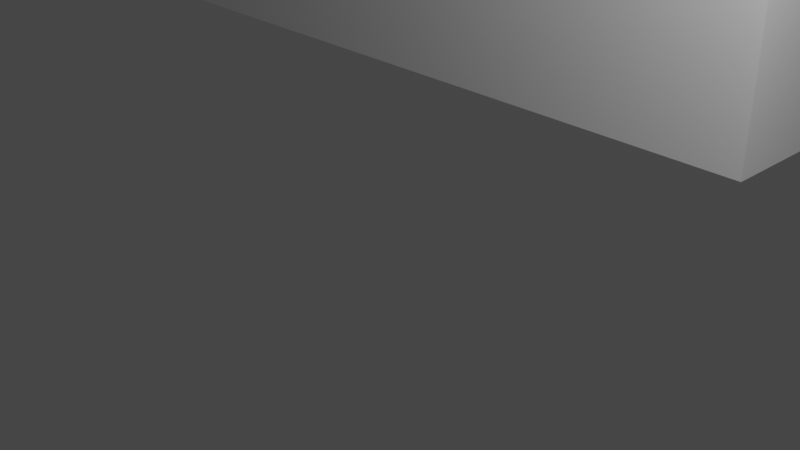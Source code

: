 # Source: biguni_1floor2.blend  (saved by Blender 2.93.20; exported with 4.5.12 LTS)
import bpy
from mathutils import Matrix  # noqa: F401  (used for matrix-valued properties, if any)

bpy.ops.wm.read_factory_settings(use_empty=True)
scene = bpy.context.scene
scene.name = 'Scene'

# ---- collections
col_collection = bpy.data.collections.new('Collection'); scene.collection.children.link(col_collection)

# ---- materials (node trees are filled in below, after node groups)
mat_material = bpy.data.materials.new('Material')
mat_material.alpha_threshold = 0.0
mat_material.use_backface_culling = True
mat_material.use_transparent_shadow = False
mat_material.line_color = (0.0, 0.0, 0.0, 1.0)

# ---- material node trees
mat_material.use_nodes = True; mat_material.node_tree.nodes.clear()
_N = mat_material.node_tree.nodes; _L = mat_material.node_tree.links
n0 = _N.new('ShaderNodeOutputMaterial'); n0.name = 'Material Output'; n0.location = (300, 300)
n1 = _N.new('ShaderNodeBsdfPrincipled'); n1.name = 'Principled BSDF'; n1.location = (10, 300)
n1.distribution = 'GGX'
n1.subsurface_method = 'BURLEY'
n1.inputs[2].default_value = 0.4
n1.inputs[3].default_value = 1.45
n1.inputs[27].default_value = (0.0, 0.0, 0.0, 1.0)
n1.inputs[28].default_value = 1.0
_L.new(n1.outputs[0], n0.inputs[0])
n0.is_active_output = True

# ---- world
world_world = bpy.data.worlds.new('World'); scene.world = world_world
world_world.use_nodes = True; world_world.node_tree.nodes.clear()
_N = world_world.node_tree.nodes; _L = world_world.node_tree.links
n0 = _N.new('ShaderNodeOutputWorld'); n0.name = 'World Output'; n0.location = (300, 300)
n1 = _N.new('ShaderNodeBackground'); n1.name = 'Background'; n1.location = (10, 300)
n1.inputs[0].default_value = (0.05088, 0.05088, 0.05088, 1.0)
_L.new(n1.outputs[0], n0.inputs[0])
n0.is_active_output = True
world_world.color = (0.05088, 0.05088, 0.05088)
world_world.use_sun_shadow = False
world_world.sun_shadow_jitter_overblur = 0.0

# ---- cameras
cam_camera = bpy.data.cameras.new('Camera')
cam_camera.clip_end = 100.0
cam_camera.ortho_scale = 7.314

# ---- lights
light_light = bpy.data.lights.new('Light', 'POINT')
light_light.transmission_factor = 0.0
light_light.energy = 1000.0
light_light.shadow_soft_size = 0.1
light_light.shadow_maximum_resolution = 0.006
light_light.use_absolute_resolution = True

# ---- meshes
me_plane = bpy.data.meshes.new('Plane')
me_plane.from_pydata([(0.6, 3.6, 0.0), (0.8, 3.4, 0.0), (0.8, 3.6, 0.0), (0.6, 3.4, 0.0), (-7.0, 3.7, 0.0), (-11.9, 5.7, 0.0), (-11.7, 3.2, 0.0), (-11.9, 3.2, 0.0), (-11.7, -1.1, 0.0), (-11.9, -1.1, 0.0), (-1.5, 1.7, 0.0), (-5.4, 1.7, 0.0), (-7.0, 1.7, 0.0), (-7.0, -5.4, 0.0), (0.6, 3.6, 0.8), (0.6, 3.4, 3.0), (0.6, 3.6, 3.0), (0.8, 3.6, 3.0), (0.8, 3.4, 3.0), (-1.5, 3.6, 0.0), (-3.4, 3.6, 0.0), (-7.0, 3.6, 0.0), (-7.2, 3.4, 0.0), (-7.2, 3.6, 0.0), (-7.2, 3.7, 0.0), (-7.2, 5.3, 0.0), (-7.0, 5.3, 0.0), (-7.2, 5.4, 0.0), (-7.0, 5.7, 0.0), (-7.2, 5.9, 0.0), (-7.0, 5.9, 0.0), (-7.2, 5.7, 0.0), (-11.9, 5.9, 0.0), (-11.7, 5.1, 0.0), (-11.9, 5.1, 0.0), (-11.9, 4.1, 0.0), (-11.9, 1.1, 0.0), (-11.7, 0.1, 0.0), (-11.9, -1.3, 0.0), (-9.6, -1.3, 0.0), (-9.4, -1.1, 0.0), (-9.4, -1.3, 0.0), (-9.6, -5.2, 0.0), (-9.4, -5.2, 0.0), (0.6, 1.5, 0.0), (0.8, 1.5, 0.0), (-1.5, 1.5, 0.0), (-3.4, 1.5, 0.0), (-4.4, 1.5, 0.0), (-4.4, 1.7, 0.0), (-5.4, 1.5, 0.0), (-7.0, -1.3, 0.0), (-7.2, -1.3, 0.0), (-7.2, -5.4, 0.0), (0.6, 3.6, 2.6), (-1.5, 3.4, 0.0), (-3.4, 3.4, 0.0), (-7.0, 3.4, 0.0), (-7.0, 5.4, 0.0), (-11.7, 5.7, 0.0), (-11.7, 5.9, 0.0), (-11.7, 4.1, 0.0), (-11.7, 2.0, 0.0), (-11.9, 2.0, 0.0), (-11.7, 1.1, 0.0), (-11.9, 0.1, 0.0), (-11.7, -1.3, 0.0), (-9.6, -1.1, 0.0), (-9.4, -5.4, 0.0), (-9.6, -5.4, 0.0), (0.6, 1.7, 0.0), (0.8, 1.7, 0.0), (-3.4, 1.7, 0.0), (-7.0, 1.5, 0.0), (-7.2, 1.5, 0.0), (-7.2, 1.7, 0.0), (-7.0, -1.1, 0.0), (-7.2, -1.1, 0.0), (-7.0, -5.2, 0.0), (-7.2, -5.2, 0.0), (0.6, 3.4, 0.8), (0.8, 3.4, 0.8), (-1.5, 3.6, 0.8), (-1.5, 3.4, 0.8), (-3.4, 3.4, 0.8), (-3.4, 3.6, 0.8), (-7.0, 3.6, 0.8), (-7.0, 3.4, 0.8), (-7.2, 3.6, 0.8), (-7.2, 3.4, 0.8), (-7.2, 3.7, 0.8), (-7.0, 3.7, 0.8), (-7.2, 5.3, 0.8), (-7.0, 5.3, 0.8), (-7.2, 5.4, 0.8), (-7.0, 5.4, 0.8), (-7.2, 5.7, 0.8), (-7.0, 5.7, 0.8), (-7.0, 5.9, 0.8), (-7.2, 5.9, 0.8), (-11.7, 5.7, 0.8), (-11.7, 5.9, 0.8), (-11.9, 5.7, 0.8), (-11.9, 5.9, 0.8), (-11.7, 5.1, 0.8), (-11.9, 5.1, 0.8), (-11.7, 4.1, 0.8), (-11.9, 4.1, 0.8), (-11.7, 3.2, 0.8), (-11.9, 3.2, 0.8), (-11.7, 2.0, 0.8), (-11.9, 2.0, 0.8), (-11.7, 1.1, 0.8), (-11.9, 1.1, 0.8), (-11.7, 0.1, 0.8), (-11.9, 0.1, 0.8), (-11.7, -1.1, 0.8), (-11.9, -1.1, 0.8), (-11.7, -1.3, 0.8), (-11.9, -1.3, 0.8), (-9.6, -1.1, 0.8), (-9.6, -1.3, 0.8), (-9.6, -5.2, 0.8), (-9.4, -5.4, 0.8), (-9.6, -5.4, 0.8), (-9.4, -5.2, 0.8), (0.6, 1.7, 0.8), (0.8, 1.7, 0.8), (0.6, 1.5, 0.8), (0.8, 1.5, 0.8), (-1.5, 1.5, 0.8), (-1.5, 1.7, 0.8), (-3.4, 1.5, 0.8), (-3.4, 1.7, 0.8), (-4.4, 1.5, 0.8), (-4.4, 1.7, 0.8), (-5.4, 1.5, 0.8), (-5.4, 1.7, 0.8), (-7.0, 1.5, 0.8), (-7.0, 1.7, 0.8), (-7.2, 1.5, 0.8), (-7.2, 1.7, 0.8), (-7.0, -1.1, 0.8), (-7.0, -1.3, 0.8), (-7.2, -1.1, 0.8), (-7.0, -5.2, 0.8), (-7.2, -5.2, 0.8), (-7.2, -5.4, 0.8), (-7.0, -5.4, 0.8), (0.6, 3.4, 2.6), (0.8, 3.4, 2.6), (-1.5, 3.6, 2.6), (-1.5, 3.4, 2.6), (-3.4, 3.6, 2.6), (-3.4, 3.4, 2.6), (-7.0, 3.6, 2.6), (-7.0, 3.4, 2.6), (-7.2, 3.4, 2.6), (-7.2, 3.6, 2.6), (-7.2, 3.7, 2.6), (-7.0, 3.7, 2.6), (-7.2, 5.3, 2.6), (-7.0, 5.3, 2.6), (-7.2, 5.4, 2.6), (-7.0, 5.4, 2.6), (-7.2, 5.7, 2.6), (-7.0, 5.7, 2.6), (-7.0, 5.9, 2.6), (-7.2, 5.9, 2.6), (-11.7, 5.7, 2.6), (-11.7, 5.9, 2.6), (-11.9, 5.7, 2.6), (-11.9, 5.9, 2.6), (-11.9, 5.1, 2.6), (-11.7, 5.1, 2.6), (-11.7, 4.1, 2.6), (-11.9, 4.1, 2.6), (-11.7, 3.2, 2.6), (-11.9, 3.2, 2.6), (-11.7, 2.0, 2.6), (-11.9, 2.0, 2.6), (-11.7, 1.1, 2.6), (-11.9, 1.1, 2.6), (-11.7, 0.1, 2.6), (-11.9, 0.1, 2.6), (-11.7, -1.1, 2.6), (-11.9, -1.1, 2.6), (-11.7, -1.3, 2.6), (-11.9, -1.3, 2.6), (-9.6, -1.1, 2.6), (-9.4, -1.1, 2.6), (-9.4, -1.3, 2.6), (-9.6, -1.3, 2.6), (-9.6, -5.2, 2.6), (-9.4, -5.4, 2.6), (-9.6, -5.4, 2.6), (-9.4, -5.2, 2.6), (0.6, 1.7, 2.6), (0.8, 1.7, 2.6), (0.6, 1.5, 2.6), (0.8, 1.5, 2.6), (-1.5, 1.5, 2.6), (-1.5, 1.7, 2.6), (-3.4, 1.5, 2.6), (-3.4, 1.7, 2.6), (-4.4, 1.5, 2.6), (-4.4, 1.7, 2.6), (-5.4, 1.5, 2.6), (-5.4, 1.7, 2.6), (-7.0, 1.5, 2.6), (-7.0, 1.7, 2.6), (-7.2, 1.5, 2.6), (-7.2, 1.7, 2.6), (-7.0, -1.1, 2.6), (-7.2, -1.1, 2.6), (-7.0, -1.3, 2.6), (-7.2, -1.3, 2.6), (-7.0, -5.2, 2.6), (-7.2, -5.2, 2.6), (-7.0, -5.4, 2.6), (-7.2, -5.4, 2.6), (-1.5, 3.6, 3.0), (-1.5, 3.4, 3.0), (-3.4, 3.6, 3.0), (-3.4, 3.4, 3.0), (-7.0, 3.4, 3.0), (-7.2, 3.6, 3.0), (-7.2, 3.4, 3.0), (-7.0, 3.6, 3.0), (-7.2, 3.7, 3.0), (-7.0, 3.7, 3.0), (-7.2, 5.3, 3.0), (-7.0, 5.3, 3.0), (-7.2, 5.4, 3.0), (-7.0, 5.4, 3.0), (-7.0, 5.7, 3.0), (-7.0, 5.9, 3.0), (-7.2, 5.9, 3.0), (-7.2, 5.7, 3.0), (-11.7, 5.7, 3.0), (-11.7, 5.9, 3.0), (-11.9, 5.7, 3.0), (-11.9, 5.9, 3.0), (-11.7, 5.1, 3.0), (-11.9, 5.1, 3.0), (-11.7, 4.1, 3.0), (-11.9, 4.1, 3.0), (-11.7, 3.2, 3.0), (-11.9, 3.2, 3.0), (-11.7, 2.0, 3.0), (-11.9, 2.0, 3.0), (-11.7, 1.1, 3.0), (-11.9, 1.1, 3.0), (-11.7, 0.1, 3.0), (-11.9, 0.1, 3.0), (-11.7, -1.1, 3.0), (-11.9, -1.1, 3.0), (-11.7, -1.3, 3.0), (-11.9, -1.3, 3.0), (-9.6, -1.1, 3.0), (-9.6, -1.3, 3.0), (-9.4, -1.1, 3.0), (-9.4, -1.3, 3.0), (-9.4, -5.2, 3.0), (-9.6, -5.2, 3.0), (-9.6, -5.4, 3.0), (-9.4, -5.4, 3.0), (0.6, 1.7, 3.0), (0.8, 1.7, 3.0), (0.6, 1.5, 3.0), (0.8, 1.5, 3.0), (-1.5, 1.5, 3.0), (-1.5, 1.7, 3.0), (-3.4, 1.5, 3.0), (-3.4, 1.7, 3.0), (-4.4, 1.5, 3.0), (-4.4, 1.7, 3.0), (-5.4, 1.5, 3.0), (-5.4, 1.7, 3.0), (-7.0, 1.5, 3.0), (-7.0, 1.7, 3.0), (-7.2, 1.5, 3.0), (-7.2, 1.7, 3.0), (-7.0, -1.1, 3.0), (-7.2, -1.1, 3.0), (-7.0, -1.3, 3.0), (-7.2, -1.3, 3.0), (-7.0, -5.2, 3.0), (-7.2, -5.2, 3.0), (-7.0, -5.4, 3.0), (-7.2, -5.4, 3.0), (-7.2, 3.4, 3.0), (-7.0, 3.4, 3.0), (-7.0, 1.7, 2.8), (-7.2, 1.7, 2.6), (-7.2, -1.1, -5.96e-08), (-7.2, -1.3, 0.8), (-7.2, -1.3, 2.6), (-9.4, -1.3, 0.8), (-9.4, -1.3, 2.6), (-9.4, -1.1, 0.8), (-9.4, -1.1, -5.96e-08), (-9.4, -5.2, 0.8), (-7.2, -1.1, 1.8), (-7.2, 1.7, 0.0)], [(63, 7), (6, 62)], [(3, 0, 2, 1), (0, 3, 55, 19), (19, 55, 56, 20), (20, 56, 57, 21), (21, 57, 22, 23), (21, 23, 24, 4), (4, 24, 25, 26), (26, 25, 27, 58), (58, 27, 31, 28), (28, 31, 29, 30), (29, 31, 59, 60), (60, 59, 5, 32), (5, 59, 33, 34), (34, 33, 61, 35), (35, 61, 6, 7), (151, 152, 154, 153), (63, 62, 64, 36), (36, 64, 37, 65), (65, 37, 8, 9), (9, 8, 66, 38), (66, 8, 67, 39), (39, 67, 40, 41), (39, 41, 43, 42), (42, 43, 68, 69), (3, 1, 71, 70), (70, 71, 45, 44), (70, 44, 46, 10), (10, 46, 47, 72), (72, 47, 48, 49), (49, 48, 50, 11), (11, 50, 73, 12), (12, 73, 74, 75), (12, 75, 22, 57), (74, 73, 76, 77), (77, 76, 51, 52), (77, 52, 41, 40), (52, 51, 78, 79), (79, 78, 13, 53), (79, 53, 68, 43), (8, 116, 120, 67), (72, 133, 131, 10), (3, 80, 83, 55), (51, 143, 145, 78), (34, 33, 104, 105), (39, 121, 118, 66), (19, 82, 14, 0), (214, 211, 140, 144), (59, 100, 104, 33), (44, 128, 130, 46), (25, 92, 94, 27), (34, 105, 102, 5), (10, 131, 126, 70), (58, 95, 93, 26), (38, 119, 117, 9), (66, 118, 119, 38), (71, 127, 129, 45), (76, 142, 143, 51), (24, 90, 92, 25), (32, 103, 101, 60), (37, 114, 116, 8), (26, 93, 91, 4), (5, 102, 103, 32), (9, 117, 115, 65), (45, 129, 128, 44), (31, 96, 100, 59), (1, 81, 127, 71), (73, 138, 142, 76), (23, 88, 90, 24), (60, 101, 99, 29), (64, 112, 114, 37), (70, 126, 80, 3), (4, 91, 86, 21), (65, 115, 113, 36), (62, 110, 112, 64), (291, 157, 212, 282), (29, 31, 96, 99), (36, 113, 111, 63), (177, 178, 109, 108), (69, 124, 122, 42), (74, 140, 141, 75), (179, 180, 178, 177), (68, 123, 124, 69), (50, 136, 138, 73), (22, 89, 88, 23), (12, 139, 137, 11), (56, 84, 87, 57), (110, 111, 180, 179), (123, 194, 195, 124), (136, 207, 209, 138), (89, 157, 158, 88), (96, 165, 168, 99), (139, 210, 208, 137), (84, 154, 156, 87), (122, 193, 192, 121), (86, 155, 153, 85), (147, 220, 194, 123), (134, 205, 207, 136), (125, 196, 218, 146), (98, 167, 166, 97), (137, 208, 206, 135), (99, 168, 167, 98), (106, 175, 177, 108), (97, 96, 165, 166), (109, 178, 176, 107), (132, 203, 205, 134), (148, 219, 220, 147), (94, 163, 165, 96), (135, 206, 204, 133), (82, 83, 152, 151), (145, 217, 219, 148), (97, 166, 164, 95), (173, 174, 175, 176), (85, 84, 83, 82), (107, 106, 104, 105), (130, 201, 203, 132), (116, 185, 189, 120), (133, 204, 202, 131), (80, 149, 152, 83), (143, 215, 217, 145), (105, 104, 174, 173), (121, 192, 187, 118), (82, 151, 54, 14), (100, 169, 174, 104), (128, 199, 201, 130), (92, 161, 163, 94), (105, 173, 171, 102), (131, 202, 197, 126), (95, 164, 162, 93), (119, 188, 186, 117), (118, 187, 188, 119), (127, 198, 200, 129), (142, 213, 215, 143), (46, 130, 132, 47), (35, 107, 105, 34), (31, 96, 97, 28), (20, 85, 82, 19), (33, 104, 106, 61), (28, 97, 95, 58), (78, 145, 148, 13), (55, 83, 84, 56), (49, 135, 133, 72), (27, 94, 96, 31), (13, 148, 147, 53), (47, 132, 134, 48), (7, 109, 107, 35), (61, 106, 108, 6), (29, 99, 98, 30), (11, 137, 135, 49), (30, 98, 97, 28), (43, 125, 146, 79), (48, 134, 136, 50), (53, 147, 123, 68), (21, 86, 85, 20), (42, 122, 121, 39), (173, 174, 243, 244), (192, 260, 257, 187), (151, 221, 16, 54), (218, 288, 286, 216), (169, 239, 243, 174), (199, 269, 271, 201), (161, 231, 233, 163), (173, 244, 241, 171), (202, 272, 267, 197), (216, 286, 262, 191), (164, 234, 232, 162), (188, 258, 256, 186), (190, 261, 284, 214), (187, 257, 258, 188), (198, 268, 270, 200), (213, 283, 285, 215), (159, 229, 231, 161), (172, 242, 240, 170), (183, 253, 255, 185), (162, 232, 230, 160), (171, 241, 242, 172), (186, 256, 254, 184), (200, 270, 269, 199), (165, 238, 239, 169), (150, 18, 268, 198), (209, 279, 283, 213), (158, 226, 229, 159), (170, 240, 237, 168), (181, 251, 253, 183), (197, 267, 15, 149), (214, 284, 281, 211), (160, 230, 228, 155), (184, 254, 252, 182), (179, 249, 251, 181), (168, 165, 238, 237), (182, 252, 250, 180), (177, 247, 249, 179), (195, 265, 264, 193), (211, 281, 282, 212), (180, 250, 248, 178), (194, 266, 265, 195), (207, 277, 279, 209), (157, 227, 226, 158), (191, 262, 263, 196), (210, 280, 278, 208), (154, 224, 225, 156), (193, 264, 260, 192), (155, 228, 223, 153), (220, 290, 266, 194), (140, 211, 212, 141), (124, 195, 193, 122), (62, 63, 111, 110), (113, 182, 180, 111), (110, 179, 181, 112), (183, 184, 182, 181), (91, 160, 155, 86), (126, 197, 149, 80), (114, 115, 184, 183), (101, 170, 168, 99), (88, 158, 159, 90), (138, 209, 213, 142), (81, 150, 198, 127), (96, 165, 169, 100), (129, 200, 199, 128), (117, 186, 184, 115), (102, 171, 172, 103), (93, 162, 160, 91), (114, 183, 185, 116), (103, 172, 170, 101), (90, 159, 161, 92), (15, 18, 17, 16), (16, 221, 222, 15), (221, 223, 224, 222), (223, 228, 225, 224), (228, 226, 227, 225), (228, 230, 229, 226), (230, 232, 231, 229), (232, 234, 233, 231), (234, 235, 238, 233), (235, 236, 237, 238), (237, 240, 239, 238), (240, 242, 241, 239), (241, 244, 243, 239), (244, 246, 245, 243), (246, 248, 247, 245), (248, 250, 249, 247), (250, 252, 251, 249), (252, 254, 253, 251), (254, 256, 255, 253), (256, 258, 257, 255), (257, 260, 259, 255), (260, 262, 261, 259), (260, 264, 263, 262), (264, 265, 266, 263), (15, 267, 268, 18), (267, 269, 270, 268), (267, 272, 271, 269), (272, 274, 273, 271), (274, 276, 275, 273), (276, 278, 277, 275), (278, 280, 279, 277), (280, 282, 281, 279), (280, 225, 227, 282), (281, 284, 283, 279), (284, 286, 285, 283), (284, 261, 262, 286), (286, 288, 287, 285), (288, 290, 289, 287), (288, 263, 266, 290), (215, 285, 287, 217), (149, 15, 222, 152), (204, 274, 272, 202), (185, 255, 259, 189), (201, 271, 273, 203), (176, 246, 244, 173), (165, 238, 235, 166), (153, 223, 221, 151), (174, 243, 245, 175), (166, 235, 234, 164), (217, 287, 289, 219), (152, 222, 224, 154), (206, 276, 274, 204), (189, 259, 261, 190), (163, 233, 238, 165), (219, 289, 290, 220), (203, 273, 275, 205), (178, 248, 246, 176), (175, 245, 247, 177), (168, 237, 236, 167), (208, 278, 276, 206), (167, 236, 235, 166), (196, 263, 288, 218), (205, 275, 277, 207), (181, 182, 113, 112), (112, 113, 115, 114), (176, 175, 106, 107), (108, 109, 7, 6), (153, 154, 84, 85), (292, 280, 210, 156), (210, 139, 12, 293), (294, 156, 212, 157), (156, 294, 210, 293), (295, 144, 140, 74), (296, 52, 79, 146), (297, 296, 146, 218), (298, 125, 43, 41), (196, 125, 298, 299), (120, 189, 190, 300), (67, 120, 300, 301), (196, 299, 298, 302), (214, 303, 295, 144), (141, 139, 75, 304), (210, 294, 141, 139), (22, 57, 87, 89), (157, 89, 87, 156), (156, 210, 294, 157), (139, 141, 304, 12), (41, 301, 300, 298), (298, 300, 190, 299), (52, 296, 144, 295), (296, 297, 214, 144), (214, 297, 299, 190)])
_uv = me_plane.uv_layers.new(name='UVMap')
_uv.uv.foreach_set('vector', [0.0, 0.0, 0.0, 1.0, 1.0, 1.0, 1.0, 0.0, 0.0, 1.0, 0.0, 0.0, 0.0, 0.0, 0.0, 1.0, 0.0, 1.0, 0.0, 0.0, 0.0, 0.0, 0.0, 1.0, 0.0, 1.0, 0.0, 0.0, 0.0, 0.0, 0.0, 1.0, 0.0, 1.0, 0.0, 0.0, 0.0, 0.0, 0.0, 1.0, 0.0, 1.0, 0.0, 1.0, 0.0, 1.0, 0.0, 1.0, 0.0, 1.0, 0.0, 1.0, 0.0, 1.0, 0.0, 1.0, 0.0, 1.0, 0.0, 1.0, 0.0, 1.0, 0.0, 1.0, 0.0, 1.0, 0.0, 1.0, 0.0, 1.0, 0.0, 1.0, 0.0, 0.0, 0.0, 0.0, 0.0, 0.0, 0.0, 0.0, 0.0, 0.0, 0.0, 0.0, 0.0, 0.0, 0.0, 0.0, 0.0, 0.0, 0.0, 0.0, 0.0, 0.0, 0.0, 0.0, 0.0, 0.0, 0.0, 0.0, 0.0, 0.0, 0.0, 0.0, 0.0, 0.0, 0.0, 0.0, 0.0, 0.0, 0.0, 0.0, 0.0, 0.0, 0.0, 0.0, 0.0, 0.0, 0.0, 0.0, 0.0, 1.0, 0.0, 0.0, 0.0, 0.0, 0.0, 1.0, 0.0, 0.0, 0.0, 0.0, 0.0, 0.0, 0.0, 0.0, 0.0, 0.0, 0.0, 0.0, 0.0, 0.0, 0.0, 0.0, 0.0, 0.0, 0.0, 0.0, 0.0, 0.0, 0.0, 0.0, 0.0, 0.0, 0.0, 0.0, 0.0, 0.0, 0.0, 0.0, 0.0, 0.0, 0.0, 0.0, 0.0, 0.0, 0.0, 0.0, 0.0, 0.0, 0.0, 0.0, 0.0, 0.0, 0.0, 0.0, 0.0, 0.0, 0.0, 0.0, 0.0, 0.0, 0.0, 0.0, 0.0, 0.0, 0.0, 0.0, 0.0, 0.0, 0.0, 0.0, 0.0, 0.0, 1.0, 0.0, 1.0, 0.0, 0.0, 0.0, 0.0, 0.0, 1.0, 0.0, 1.0, 0.0, 0.0, 0.0, 0.0, 0.0, 0.0, 0.0, 0.0, 0.0, 0.0, 0.0, 0.0, 0.0, 0.0, 0.0, 0.0, 0.0, 0.0, 0.0, 0.0, 0.0, 0.0, 0.0, 0.0, 0.0, 0.0, 0.0, 0.0, 0.0, 0.0, 0.0, 0.0, 0.0, 0.0, 0.0, 0.0, 0.0, 0.0, 0.0, 0.0, 0.0, 0.0, 0.0, 0.0, 0.0, 0.0, 0.0, 0.0, 0.0, 0.0, 0.0, 0.0, 0.0, 0.0, 0.0, 0.0, 0.0, 0.0, 0.0, 0.0, 0.0, 0.0, 0.0, 0.0, 0.0, 0.0, 0.0, 0.0, 0.0, 0.0, 0.0, 0.0, 0.0, 0.0, 0.0, 0.0, 0.0, 0.0, 0.0, 0.0, 0.0, 0.0, 0.0, 0.0, 0.0, 0.0, 0.0, 0.0, 0.0, 0.0, 0.0, 0.0, 0.0, 0.0, 0.0, 0.0, 0.0, 0.0, 0.0, 0.0, 0.0, 0.0, 0.0, 0.0, 0.0, 0.0, 0.0, 0.0, 0.0, 0.0, 0.0, 0.0, 0.0, 0.0, 0.0, 0.0, 0.0, 0.0, 0.0, 0.0, 0.0, 0.0, 0.0, 0.0, 0.0, 0.0, 0.0, 0.0, 0.0, 0.0, 0.0, 0.0, 0.0, 0.0, 0.0, 0.0, 0.0, 0.0, 0.0, 0.0, 0.0, 0.0, 0.0, 0.0, 0.0, 0.0, 0.0, 0.0, 0.0, 0.0, 0.0, 0.0, 0.0, 0.0, 0.0, 0.0, 1.0, 0.0, 1.0, 0.0, 1.0, 0.0, 1.0, 0.0, 0.0, 0.0, 0.0, 0.0, 0.0, 0.0, 0.0, 0.0, 0.0, 0.0, 0.0, 0.0, 0.0, 0.0, 0.0, 0.0, 0.0, 0.0, 0.0, 0.0, 0.0, 0.0, 0.0, 0.0, 1.0, 0.0, 1.0, 0.0, 1.0, 0.0, 1.0, 0.0, 0.0, 0.0, 0.0, 0.0, 0.0, 0.0, 0.0, 0.0, 0.0, 0.0, 0.0, 0.0, 0.0, 0.0, 0.0, 0.0, 1.0, 0.0, 1.0, 0.0, 1.0, 0.0, 1.0, 0.0, 0.0, 0.0, 0.0, 0.0, 0.0, 0.0, 0.0, 0.0, 0.0, 0.0, 0.0, 0.0, 0.0, 0.0, 0.0, 1.0, 0.0, 1.0, 0.0, 1.0, 0.0, 1.0, 0.0, 0.0, 0.0, 0.0, 0.0, 0.0, 0.0, 0.0, 0.0, 0.0, 1.0, 0.0, 1.0, 0.0, 1.0, 0.0, 1.0, 0.0, 0.0, 0.0, 0.0, 0.0, 0.0, 0.0, 0.0, 0.0, 0.0, 0.0, 0.0, 0.0, 0.0, 0.0, 0.0, 0.0, 1.0, 0.0, 1.0, 0.0, 1.0, 0.0, 1.0, 0.0, 0.0, 0.0, 0.0, 0.0, 0.0, 0.0, 0.0, 0.0, 0.0, 0.0, 0.0, 0.0, 0.0, 0.0, 0.0, 1.0, 0.0, 1.0, 0.0, 0.0, 0.0, 0.0, 0.0, 0.0, 0.0, 0.0, 0.0, 0.0, 0.0, 0.0, 0.0, 1.0, 0.0, 1.0, 0.0, 1.0, 0.0, 1.0, 0.0, 0.0, 0.0, 0.0, 0.0, 0.0, 0.0, 0.0, 0.0, 0.0, 1.0, 0.0, 1.0, 0.0, 1.0, 0.0, 1.0, 0.0, 0.0, 0.0, 0.0, 0.0, 0.0, 0.0, 0.0, 0.0, 0.0, 0.0, 0.0, 0.0, 0.0, 0.0, 0.0, 0.0, 0.0, 0.0, 0.0, 0.0, 0.0, 0.0, 0.0, 0.0, 1.0, 0.0, 1.0, 0.0, 1.0, 0.0, 1.0, 0.0, 0.0, 0.0, 0.0, 0.0, 0.0, 0.0, 0.0, 0.0, 0.0, 0.0, 0.0, 0.0, 0.0, 0.0, 0.0, 0.0, 0.0, 0.0, 0.0, 0.0, 0.0, 0.0, 0.0, 0.0, 0.0, 0.0, 0.0, 0.0, 0.0, 0.0, 0.0, 0.0, 0.0, 0.0, 0.0, 0.0, 0.0, 0.0, 0.0, 0.0, 0.0, 0.0, 0.0, 0.0, 0.0, 0.0, 0.0, 0.0, 0.0, 0.0, 0.0, 0.0, 0.0, 0.0, 0.0, 0.0, 0.0, 0.0, 0.0, 0.0, 0.0, 0.0, 0.0, 0.0, 0.0, 0.0, 0.0, 0.0, 0.0, 0.0, 0.0, 0.0, 0.0, 0.0, 0.0, 0.0, 0.0, 0.0, 0.0, 0.0, 0.0, 0.0, 0.0, 0.0, 0.0, 0.0, 0.0, 0.0, 0.0, 0.0, 0.0, 0.0, 1.0, 0.0, 1.0, 0.0, 0.0, 0.0, 0.0, 0.0, 0.0, 0.0, 0.0, 0.0, 0.0, 0.0, 0.0, 0.0, 0.0, 0.0, 0.0, 0.0, 0.0, 0.0, 0.0, 0.0, 0.0, 0.0, 0.0, 0.0, 0.0, 0.0, 0.0, 0.0, 0.0, 0.0, 0.0, 0.0, 0.0, 0.0, 0.0, 0.0, 0.0, 0.0, 0.0, 0.0, 0.0, 0.0, 0.0, 0.0, 1.0, 0.0, 1.0, 0.0, 0.0, 0.0, 0.0, 0.0, 0.0, 0.0, 0.0, 0.0, 0.0, 0.0, 0.0, 0.0, 0.0, 0.0, 0.0, 0.0, 0.0, 0.0, 0.0, 0.0, 0.0, 0.0, 0.0, 0.0, 0.0, 0.0, 0.0, 0.0, 0.0, 0.0, 0.0, 0.0, 1.0, 0.0, 1.0, 0.0, 1.0, 0.0, 1.0, 0.0, 0.0, 0.0, 0.0, 0.0, 0.0, 0.0, 0.0, 0.0, 0.0, 0.0, 0.0, 0.0, 0.0, 0.0, 0.0, 0.0, 0.0, 0.0, 0.0, 0.0, 0.0, 0.0, 0.0, 0.0, 0.0, 0.0, 0.0, 0.0, 0.0, 0.0, 0.0, 0.0, 0.0, 0.0, 0.0, 0.0, 0.0, 0.0, 0.0, 0.0, 0.0, 0.0, 0.0, 0.0, 0.0, 0.0, 0.0, 0.0, 0.0, 0.0, 0.0, 0.0, 0.0, 0.0, 0.0, 0.0, 0.0, 0.0, 0.0, 0.0, 0.0, 0.0, 0.0, 0.0, 0.0, 0.0, 0.0, 0.0, 0.0, 0.0, 0.0, 0.0, 0.0, 0.0, 0.0, 0.0, 0.0, 0.0, 0.0, 0.0, 0.0, 0.0, 0.0, 0.0, 0.0, 0.0, 0.0, 0.0, 1.0, 0.0, 1.0, 0.0, 1.0, 0.0, 1.0, 0.0, 0.0, 0.0, 0.0, 0.0, 0.0, 0.0, 0.0, 0.0, 1.0, 0.0, 0.0, 0.0, 0.0, 0.0, 1.0, 0.0, 0.0, 0.0, 0.0, 0.0, 0.0, 0.0, 0.0, 0.0, 1.0, 0.0, 1.0, 0.0, 1.0, 0.0, 1.0, 0.0, 0.0, 0.0, 0.0, 0.0, 0.0, 0.0, 0.0, 0.0, 1.0, 0.0, 0.0, 0.0, 0.0, 0.0, 1.0, 0.0, 0.0, 0.0, 0.0, 0.0, 0.0, 0.0, 0.0, 0.0, 0.0, 0.0, 0.0, 0.0, 0.0, 0.0, 0.0, 0.0, 0.0, 0.0, 0.0, 0.0, 0.0, 0.0, 0.0, 0.0, 0.0, 0.0, 0.0, 0.0, 0.0, 0.0, 0.0, 0.0, 0.0, 0.0, 0.0, 0.0, 0.0, 0.0, 0.0, 0.0, 0.0, 0.0, 0.0, 0.0, 0.0, 0.0, 0.0, 0.0, 0.0, 0.0, 0.0, 0.0, 0.0, 0.0, 0.0, 0.0, 0.0, 0.0, 0.0, 0.0, 0.0, 0.0, 0.0, 0.0, 1.0, 0.0, 1.0, 0.0, 1.0, 0.0, 1.0, 0.0, 0.0, 0.0, 0.0, 0.0, 0.0, 0.0, 0.0, 0.0, 0.0, 0.0, 0.0, 0.0, 0.0, 0.0, 0.0, 0.0, 1.0, 0.0, 1.0, 0.0, 1.0, 0.0, 1.0, 0.0, 0.0, 0.0, 0.0, 0.0, 0.0, 0.0, 0.0, 0.0, 0.0, 0.0, 0.0, 0.0, 0.0, 0.0, 0.0, 0.0, 1.0, 0.0, 1.0, 0.0, 1.0, 0.0, 1.0, 0.0, 0.0, 0.0, 0.0, 0.0, 0.0, 0.0, 0.0, 0.0, 0.0, 0.0, 0.0, 0.0, 0.0, 0.0, 0.0, 1.0, 0.0, 1.0, 0.0, 1.0, 0.0, 1.0, 0.0, 0.0, 0.0, 0.0, 0.0, 0.0, 0.0, 0.0, 0.0, 0.0, 0.0, 0.0, 0.0, 0.0, 0.0, 0.0, 0.0, 0.0, 0.0, 0.0, 0.0, 0.0, 0.0, 0.0, 0.0, 0.0, 1.0, 0.0, 1.0, 0.0, 1.0, 0.0, 1.0, 0.0, 1.0, 0.0, 1.0, 0.0, 1.0, 0.0, 1.0, 0.0, 0.0, 0.0, 0.0, 0.0, 0.0, 0.0, 0.0, 0.0, 1.0, 0.0, 1.0, 0.0, 1.0, 0.0, 1.0, 0.0, 0.0, 0.0, 0.0, 0.0, 0.0, 0.0, 0.0, 0.0, 0.0, 0.0, 0.0, 0.0, 0.0, 0.0, 0.0, 0.0, 0.0, 0.0, 0.0, 0.0, 0.0, 0.0, 0.0, 0.0, 1.0, 0.0, 1.0, 0.0, 1.0, 0.0, 1.0, 0.0, 0.0, 0.0, 0.0, 0.0, 0.0, 0.0, 0.0, 0.0, 0.0, 0.0, 0.0, 0.0, 0.0, 0.0, 0.0, 0.0, 0.0, 0.0, 0.0, 0.0, 0.0, 0.0, 0.0, 0.0, 0.0, 0.0, 0.0, 0.0, 0.0, 0.0, 0.0, 0.0, 0.0, 0.0, 0.0, 0.0, 0.0, 0.0, 0.0, 0.0, 0.0, 0.0, 0.0, 0.0, 0.0, 0.0, 0.0, 0.0, 0.0, 0.0, 0.0, 0.0, 0.0, 0.0, 0.0, 0.0, 0.0, 0.0, 0.0, 0.0, 0.0, 0.0, 0.0, 0.0, 0.0, 0.0, 0.0, 0.0, 0.0, 0.0, 0.0, 0.0, 0.0, 0.0, 0.0, 0.0, 0.0, 0.0, 0.0, 0.0, 1.0, 0.0, 1.0, 0.0, 1.0, 0.0, 1.0, 0.0, 0.0, 0.0, 0.0, 0.0, 0.0, 0.0, 0.0, 0.0, 0.0, 0.0, 0.0, 0.0, 0.0, 0.0, 0.0, 0.0, 0.0, 0.0, 0.0, 0.0, 0.0, 0.0, 0.0, 0.0, 1.0, 0.0, 1.0, 0.0, 1.0, 0.0, 1.0, 0.0, 0.0, 0.0, 0.0, 0.0, 0.0, 0.0, 0.0, 0.0, 0.0, 0.0, 0.0, 0.0, 0.0, 0.0, 0.0, 0.0, 0.0, 0.0, 0.0, 0.0, 0.0, 0.0, 0.0, 0.0, 1.0, 0.0, 1.0, 0.0, 1.0, 0.0, 1.0, 0.0, 0.0, 0.0, 0.0, 0.0, 0.0, 0.0, 0.0, 0.0, 0.0, 0.0, 0.0, 0.0, 0.0, 0.0, 0.0, 0.0, 0.0, 0.0, 0.0, 0.0, 0.0, 0.0, 0.0, 0.0, 1.0, 0.0, 1.0, 0.0, 1.0, 0.0, 1.0, 0.0, 0.0, 0.0, 0.0, 0.0, 0.0, 0.0, 0.0, 0.0, 0.0, 0.0, 0.0, 0.0, 0.0, 0.0, 0.0, 0.0, 0.0, 0.0, 0.0, 0.0, 0.0, 0.0, 0.0, 1.0, 0.0, 1.0, 0.0, 1.0, 0.0, 1.0, 0.0, 0.0, 0.0, 0.0, 0.0, 0.0, 0.0, 0.0, 0.0, 0.0, 1.0, 0.0, 1.0, 0.0, 1.0, 0.0, 1.0, 0.0, 0.0, 0.0, 0.0, 0.0, 0.0, 0.0, 0.0, 0.0, 0.0, 0.0, 0.0, 0.0, 0.0, 0.0, 0.0, 0.0, 1.0, 0.0, 1.0, 0.0, 1.0, 0.0, 1.0, 0.0, 0.0, 0.0, 0.0, 0.0, 0.0, 0.0, 0.0, 0.0, 0.0, 0.0, 0.0, 0.0, 0.0, 0.0, 0.0, 1.0, 0.0, 1.0, 0.0, 0.0, 0.0, 0.0, 0.0, 0.0, 0.0, 0.0, 0.0, 0.0, 0.0, 0.0, 0.0, 1.0, 0.0, 1.0, 0.0, 1.0, 0.0, 1.0, 0.0, 0.0, 0.0, 0.0, 0.0, 0.0, 0.0, 0.0, 0.0, 0.0, 1.0, 0.0, 1.0, 0.0, 1.0, 0.0, 1.0, 0.0, 0.0, 0.0, 0.0, 0.0, 0.0, 0.0, 0.0, 0.0, 0.0, 0.0, 0.0, 0.0, 0.0, 0.0, 0.0, 0.0, 0.0, 0.0, 0.0, 0.0, 0.0, 0.0, 0.0, 0.0, 0.0, 0.0, 0.0, 0.0, 0.0, 0.0, 0.0, 0.0, 1.0, 0.0, 1.0, 0.0, 1.0, 0.0, 1.0, 0.0, 0.0, 0.0, 0.0, 0.0, 0.0, 0.0, 0.0, 0.0, 0.0, 0.0, 0.0, 0.0, 0.0, 0.0, 0.0, 0.0, 0.0, 0.0, 0.0, 0.0, 0.0, 0.0, 0.0, 0.0, 0.0, 0.0, 0.0, 0.0, 0.0, 0.0, 0.0, 0.0, 0.0, 0.0, 0.0, 0.0, 0.0, 0.0, 0.0, 0.0, 0.0, 0.0, 0.0, 0.0, 0.0, 0.0, 0.0, 0.0, 0.0, 0.0, 0.0, 0.0, 0.0, 0.0, 0.0, 0.0, 0.0, 0.0, 0.0, 0.0, 0.0, 0.0, 0.0, 0.0, 0.0, 0.0, 0.0, 0.0, 0.0, 0.0, 0.0, 0.0, 0.0, 0.0, 0.0, 0.0, 0.0, 0.0, 0.0, 0.0, 0.0, 0.0, 0.0, 0.0, 1.0, 0.0, 1.0, 0.0, 0.0, 0.0, 0.0, 0.0, 0.0, 0.0, 0.0, 0.0, 0.0, 0.0, 0.0, 0.0, 0.0, 0.0, 0.0, 0.0, 0.0, 0.0, 0.0, 0.0, 0.0, 0.0, 0.0, 0.0, 0.0, 0.0, 0.0, 0.0, 0.0, 0.0, 0.0, 0.0, 1.0, 0.0, 1.0, 0.0, 1.0, 0.0, 1.0, 0.0, 0.0, 0.0, 0.0, 0.0, 0.0, 0.0, 0.0, 0.0, 0.0, 0.0, 0.0, 0.0, 0.0, 0.0, 0.0, 0.0, 0.0, 0.0, 0.0, 0.0, 0.0, 0.0, 0.0, 0.0, 0.0, 0.0, 0.0, 0.0, 0.0, 0.0, 0.0, 0.0, 0.0, 0.0, 0.0, 0.0, 0.0, 0.0, 0.0, 0.0, 0.0, 0.0, 0.0, 0.0, 0.0, 0.0, 0.0, 0.0, 0.0, 0.0, 0.0, 0.0, 0.0, 0.0, 0.0, 0.0, 1.0, 0.0, 1.0, 0.0, 1.0, 0.0, 1.0, 0.0, 0.0, 0.0, 0.0, 0.0, 0.0, 0.0, 0.0, 0.0, 0.0, 0.0, 0.0, 0.0, 0.0, 0.0, 0.0, 0.0, 0.0, 0.0, 0.0, 0.0, 0.0, 0.0, 0.0, 0.0, 1.0, 0.0, 1.0, 0.0, 1.0, 0.0, 1.0, 0.0, 0.0, 0.0, 0.0, 0.0, 0.0, 0.0, 0.0, 1.0, 0.0, 1.0, 0.0, 1.0, 0.0, 1.0, 0.0, 0.0, 0.0, 0.0, 0.0, 0.0, 0.0, 0.0, 0.0, 1.0, 0.0, 1.0, 0.0, 0.0, 0.0, 0.0, 0.0, 0.0, 0.0, 0.0, 0.0, 0.0, 0.0, 0.0, 0.0, 0.0, 0.0, 0.0, 0.0, 0.0, 0.0, 0.0, 0.0, 0.0, 1.0, 0.0, 1.0, 0.0, 1.0, 0.0, 1.0, 0.0, 0.0, 0.0, 0.0, 0.0, 0.0, 0.0, 0.0, 0.0, 0.0, 0.0, 0.0, 0.0, 0.0, 0.0, 0.0, 0.0, 1.0, 0.0, 1.0, 0.0, 1.0, 0.0, 1.0, 0.0, 0.0, 1.0, 0.0, 1.0, 1.0, 0.0, 1.0, 0.0, 1.0, 0.0, 1.0, 0.0, 0.0, 0.0, 0.0, 0.0, 1.0, 0.0, 1.0, 0.0, 0.0, 0.0, 0.0, 0.0, 1.0, 0.0, 1.0, 0.0, 0.0, 0.0, 0.0, 0.0, 1.0, 0.0, 1.0, 0.0, 0.0, 0.0, 0.0, 0.0, 1.0, 0.0, 1.0, 0.0, 1.0, 0.0, 1.0, 0.0, 1.0, 0.0, 1.0, 0.0, 1.0, 0.0, 1.0, 0.0, 1.0, 0.0, 1.0, 0.0, 1.0, 0.0, 1.0, 0.0, 1.0, 0.0, 1.0, 0.0, 1.0, 0.0, 1.0, 0.0, 0.0, 0.0, 0.0, 0.0, 0.0, 0.0, 0.0, 0.0, 0.0, 0.0, 0.0, 0.0, 0.0, 0.0, 0.0, 0.0, 0.0, 0.0, 0.0, 0.0, 0.0, 0.0, 0.0, 0.0, 0.0, 0.0, 0.0, 0.0, 0.0, 0.0, 0.0, 0.0, 0.0, 0.0, 0.0, 0.0, 0.0, 0.0, 0.0, 0.0, 0.0, 0.0, 0.0, 0.0, 0.0, 0.0, 0.0, 0.0, 0.0, 0.0, 0.0, 0.0, 0.0, 0.0, 0.0, 0.0, 0.0, 0.0, 0.0, 0.0, 0.0, 0.0, 0.0, 0.0, 0.0, 0.0, 0.0, 0.0, 0.0, 0.0, 0.0, 0.0, 0.0, 0.0, 0.0, 0.0, 0.0, 0.0, 0.0, 0.0, 0.0, 0.0, 0.0, 0.0, 0.0, 0.0, 0.0, 0.0, 0.0, 0.0, 0.0, 0.0, 0.0, 0.0, 0.0, 0.0, 0.0, 0.0, 0.0, 0.0, 0.0, 0.0, 0.0, 0.0, 0.0, 0.0, 0.0, 0.0, 0.0, 0.0, 0.0, 0.0, 0.0, 0.0, 0.0, 0.0, 0.0, 0.0, 0.0, 0.0, 0.0, 0.0, 0.0, 1.0, 0.0, 1.0, 0.0, 0.0, 0.0, 0.0, 0.0, 1.0, 0.0, 1.0, 0.0, 0.0, 0.0, 0.0, 0.0, 0.0, 0.0, 0.0, 0.0, 0.0, 0.0, 0.0, 0.0, 0.0, 0.0, 0.0, 0.0, 0.0, 0.0, 0.0, 0.0, 0.0, 0.0, 0.0, 0.0, 0.0, 0.0, 0.0, 0.0, 0.0, 0.0, 0.0, 0.0, 0.0, 0.0, 0.0, 0.0, 0.0, 0.0, 0.0, 0.0, 0.0, 0.0, 0.0, 0.0, 0.0, 0.0, 0.0, 0.0, 0.0, 0.0, 0.0, 0.0, 0.0, 0.0, 0.0, 0.0, 0.0, 0.0, 0.0, 0.0, 0.0, 0.0, 0.0, 0.0, 0.0, 0.0, 0.0, 0.0, 0.0, 0.0, 0.0, 0.0, 0.0, 0.0, 0.0, 0.0, 0.0, 0.0, 0.0, 0.0, 0.0, 0.0, 0.0, 0.0, 0.0, 0.0, 0.0, 0.0, 0.0, 0.0, 0.0, 0.0, 0.0, 0.0, 0.0, 0.0, 0.0, 0.0, 0.0, 0.0, 0.0, 0.0, 0.0, 0.0, 0.0, 0.0, 0.0, 0.0, 0.0, 0.0, 0.0, 0.0, 0.0, 0.0, 0.0, 0.0, 0.0, 0.0, 0.0, 0.0, 0.0, 0.0, 0.0, 0.0, 0.0, 0.0, 0.0, 0.0, 0.0, 0.0, 0.0, 0.0, 0.0, 0.0, 0.0, 0.0, 0.0, 0.0, 0.0, 0.0, 0.0, 0.0, 0.0, 0.0, 0.0, 0.0, 0.0, 0.0, 0.0, 0.0, 0.0, 0.0, 0.0, 1.0, 0.0, 1.0, 0.0, 1.0, 0.0, 1.0, 0.0, 1.0, 0.0, 1.0, 0.0, 1.0, 0.0, 1.0, 0.0, 0.0, 0.0, 0.0, 0.0, 0.0, 0.0, 0.0, 0.0, 1.0, 0.0, 1.0, 0.0, 1.0, 0.0, 1.0, 0.0, 0.0, 0.0, 0.0, 0.0, 0.0, 0.0, 0.0, 0.0, 0.0, 0.0, 0.0, 0.0, 0.0, 0.0, 0.0, 0.0, 0.0, 0.0, 0.0, 0.0, 0.0, 0.0, 0.0, 0.0, 0.0, 0.0, 0.0, 0.0, 0.0, 0.0, 0.0, 0.0, 1.0, 0.0, 1.0, 0.0, 1.0, 0.0, 1.0, 0.0, 0.0, 0.0, 0.0, 0.0, 0.0, 0.0, 0.0, 0.0, 0.0, 0.0, 0.0, 0.0, 0.0, 0.0, 0.0, 0.0, 0.0, 0.0, 0.0, 0.0, 0.0, 0.0, 0.0, 0.0, 0.0, 0.0, 0.0, 0.0, 0.0, 0.0, 0.0, 0.0, 0.0, 0.0, 0.0, 0.0, 0.0, 0.0, 0.0, 0.0, 0.0, 0.0, 0.0, 0.0, 0.0, 0.0, 0.0, 0.0, 0.0, 0.0, 0.0, 0.0, 0.0, 0.0, 0.0, 0.0, 0.0, 0.0, 0.0, 0.0, 0.0, 0.0, 0.0, 0.0, 0.0, 0.0, 0.0, 0.0, 0.0, 0.0, 0.0, 0.0, 0.0, 0.0, 0.0, 0.0, 0.0, 0.0, 0.0, 0.0, 0.0, 0.0, 0.0, 0.0, 0.0, 0.0, 0.0, 0.0, 0.0, 0.0, 0.0, 0.0, 0.0, 0.0, 0.0, 0.0, 0.0, 0.0, 0.0, 0.0, 0.0, 0.0, 0.0, 0.0, 1.0, 0.0, 0.0, 0.0, 0.0, 0.0, 1.0, 0.0, 0.0, 0.0, 0.0, 0.0, 0.0, 0.0, 0.0, 0.0, 0.0, 0.0, 0.0, 0.0, 0.0, 0.0, 0.0, 0.0, 0.0, 0.0, 0.0, 0.0, 0.0, 0.0, 0.0, 0.0, 0.0, 0.0, 0.0, 0.0, 0.0, 0.0, 0.0, 0.0, 0.0, 0.0, 0.0, 0.0, 0.0, 0.0, 0.0, 0.0, 0.0, 0.0, 0.0, 0.0, 0.0, 0.0, 0.0, 0.0, 0.0, 0.0, 0.0, 0.0, 0.0, 0.0, 0.0, 0.0, 0.0, 0.0, 0.0, 0.0, 0.0, 0.0, 0.0, 0.0, 0.0, 0.0, 0.0, 0.0, 0.0, 0.0, 0.0, 0.0, 0.0, 0.0, 0.0, 0.0, 0.0, 0.0, 0.0, 0.0, 0.0, 0.0, 0.0, 0.0, 0.0, 0.0, 0.0, 0.0, 0.0, 0.0, 0.0, 0.0, 0.0, 0.0, 0.0, 0.0, 0.0, 0.0, 0.0, 0.0, 0.0, 0.0, 0.0, 0.0, 0.0, 0.0, 0.0, 0.0, 0.0, 0.0, 0.0, 0.0, 0.0, 0.0, 0.0, 0.0, 0.0, 0.0, 0.0, 0.0, 0.0, 0.0, 0.0, 0.0, 0.0, 0.0, 0.0, 0.0, 0.0, 0.0, 0.0, 0.0, 0.0, 0.0, 0.0, 0.0, 0.0, 0.0, 0.0, 0.0, 0.0, 0.0, 0.0, 0.0, 0.0, 0.0, 0.0, 0.0, 0.0, 0.0, 0.0, 0.0, 0.0, 0.0, 0.0, 0.0, 0.0, 0.0, 0.0, 0.0, 0.0, 0.0, 0.0, 0.0, 0.0, 0.0, 0.0, 0.0, 0.0, 0.0, 0.0, 0.0, 0.0, 0.0, 0.0, 0.0, 0.0, 0.0, 0.0, 0.0, 0.0, 0.0, 0.0, 0.0, 0.0, 0.0, 0.0, 0.0, 0.0, 0.0, 0.0])
me_plane.materials.append(mat_material)
me_plane.use_remesh_fix_poles = True
me_plane.use_remesh_preserve_attributes = False
me_plane.update()
me_plane_001 = bpy.data.meshes.new('Plane.001')
me_plane_001.from_pydata([(0.6, 3.4, 0.0), (0.8, 3.4, 0.0), (0.6, 3.6, 0.0), (0.8, 3.6, 0.0), (0.6, 3.6, 0.0), (0.6, 3.4, 0.0), (0.8, 3.4, 0.0), (0.8, 3.6, 0.0), (0.6, 3.6, 0.0), (0.6, 3.4, 0.0), (0.8, 3.4, 0.0), (0.8, 3.6, 0.0), (0.6, 3.6, 0.0), (0.6, 3.4, 0.0), (0.8, 3.4, 0.0), (0.8, 3.6, 0.0), (0.6, 3.6, 0.0), (0.6, 3.4, 0.0), (0.8, 3.4, 0.0), (0.8, 3.6, 0.0), (-1.5, 3.6, 0.0), (-1.5, 3.4, 0.0), (-3.4, 3.6, 0.0), (-3.4, 3.4, 0.0), (-3.4, 3.6, 0.0), (-3.4, 3.4, 0.0), (-7.0, 3.6, 0.0), (-7.0, 3.4, 0.0), (-7.2, 3.6, 0.0), (-7.2, 3.4, 0.0), (-7.0, 3.6, 0.0), (-7.2, 3.6, 0.0), (-7.0, 3.7, 0.0), (-7.2, 3.7, 0.0), (-7.0, 5.3, 0.0), (-7.2, 5.3, 0.0), (-7.0, 5.4, 0.0), (-7.2, 5.4, 0.0), (-7.0, 5.4, 0.0), (-7.2, 5.4, 0.0), (-7.0, 5.7, 0.0), (-7.2, 5.7, 0.0), (-7.0, 5.7, 0.0), (-7.2, 5.7, 0.0), (-7.0, 5.9, 0.0), (-7.2, 5.9, 0.0), (-7.2, 5.7, 0.0), (-7.2, 5.9, 0.0), (-7.2, 5.7, 0.0), (-7.2, 5.9, 0.0), (-7.2, 5.9, 0.0), (-7.2, 5.7, 0.0), (-7.2, 5.7, 0.0), (-7.2, 5.9, 0.0), (-11.7, 5.9, 0.0), (-11.7, 5.7, 0.0), (-11.9, 5.9, 0.0), (-11.9, 5.7, 0.0), (-11.7, 5.1, 0.0), (-11.9, 5.1, 0.0), (-11.7, 5.1, 0.0), (-11.9, 5.1, 0.0), (-11.7, 4.1, 0.0), (-11.9, 4.1, 0.0), (-11.7, 3.2, 0.0), (-11.9, 3.2, 0.0), (-11.7, 3.2, 0.0), (-11.9, 3.2, 0.0), (-11.7, 2.0, 0.0), (-11.9, 2.0, 0.0), (-11.7, 1.1, 0.0), (-11.9, 1.1, 0.0), (-11.7, 0.1, 0.0), (-11.9, 0.1, 0.0), (-11.7, -1.1, 0.0), (-11.9, -1.1, 0.0), (-11.7, -1.3, 0.0), (-11.9, -1.3, 0.0), (-9.6, -1.1, 0.0), (-9.6, -1.3, 0.0), (-9.4, -1.1, 0.0), (-9.4, -1.3, 0.0), (-9.6, -1.3, 0.0), (-9.4, -1.3, 0.0), (-9.6, -5.2, 0.0), (-9.4, -5.2, 0.0), (-9.6, -5.4, 0.0), (-9.4, -5.4, 0.0), (-9.4, -5.2, 0.0), (-9.4, -5.4, 0.0), (0.6, 1.7, 0.0), (0.8, 1.7, 0.0), (0.6, 1.5, 0.0), (0.8, 1.5, 0.0), (-1.5, 1.7, 0.0), (-1.5, 1.5, 0.0), (-3.4, 1.7, 0.0), (-3.4, 1.5, 0.0), (-4.4, 1.7, 0.0), (-4.4, 1.5, 0.0), (-5.4, 1.7, 0.0), (-5.4, 1.5, 0.0), (-7.0, 1.7, 0.0), (-7.0, 1.5, 0.0), (-7.2, 1.7, 0.0), (-7.2, 1.5, 0.0), (-7.0, -1.1, 0.0), (-7.2, -1.1, 0.0), (-7.0, -1.3, 0.0), (-7.2, -1.3, 0.0), (-7.0, -5.2, 0.0), (-7.2, -5.2, 0.0), (-7.0, -5.4, 0.0), (-7.2, -5.4, 0.0), (-7.0, -5.4, 0.0), (-7.2, -5.4, 0.0)], [], [(0, 1, 3, 2), (6, 10, 11, 7), (0, 5, 6, 1), (1, 6, 7, 3), (2, 4, 5, 0), (3, 7, 4, 2), (8, 12, 13, 9), (4, 8, 9, 5), (7, 11, 8, 4), (5, 9, 10, 6), (15, 19, 16, 12), (11, 15, 12, 8), (9, 13, 14, 10), (10, 14, 15, 11), (17, 16, 19, 18), (13, 17, 18, 14), (14, 18, 19, 15), (12, 16, 17, 13), (16, 20, 21, 17), (20, 22, 23, 21), (22, 24, 25, 23), (24, 26, 27, 25), (26, 28, 29, 27), (26, 30, 31, 28), (30, 32, 33, 31), (32, 34, 35, 33), (34, 36, 37, 35), (36, 38, 39, 37), (38, 40, 41, 39), (42, 44, 45, 43), (47, 49, 48, 46), (53, 50, 51, 52), (50, 54, 55, 51), (54, 56, 57, 55), (57, 59, 58, 55), (61, 63, 62, 60), (63, 65, 64, 62), (65, 67, 66, 64), (67, 69, 68, 66), (69, 71, 70, 68), (71, 73, 72, 70), (73, 75, 74, 72), (75, 77, 76, 74), (76, 79, 78, 74), (79, 81, 80, 78), (79, 82, 83, 81), (82, 84, 85, 83), (84, 86, 87, 85), (87, 89, 88, 85), (17, 90, 91, 18), (90, 92, 93, 91), (90, 94, 95, 92), (94, 96, 97, 95), (96, 98, 99, 97), (98, 100, 101, 99), (100, 102, 103, 101), (102, 104, 105, 103), (102, 27, 29, 104), (105, 107, 106, 103), (107, 109, 108, 106), (107, 80, 81, 109), (109, 111, 110, 108), (111, 113, 112, 110), (113, 115, 114, 112), (111, 88, 89, 113), (17, 21, 23, 25, 27, 102, 100, 98, 96, 94, 90), (29, 28, 31, 33, 35, 37, 39, 41, 52, 51, 55, 58, 60, 62, 64, 66, 68, 70, 72, 74, 78, 80, 107, 105, 104), (81, 83, 85, 88, 111, 109)])
_uv = me_plane_001.uv_layers.new(name='UVMap')
_uv.uv.foreach_set('vector', [0.0, 0.0, 1.0, 0.0, 1.0, 1.0, 0.0, 1.0, 1.0, 0.0, 1.0, 0.0, 1.0, 1.0, 1.0, 1.0, 0.0, 0.0, 0.0, 0.0, 1.0, 0.0, 1.0, 0.0, 1.0, 0.0, 1.0, 0.0, 1.0, 1.0, 1.0, 1.0, 0.0, 1.0, 0.0, 1.0, 0.0, 0.0, 0.0, 0.0, 1.0, 1.0, 1.0, 1.0, 0.0, 1.0, 0.0, 1.0, 0.0, 1.0, 0.0, 1.0, 0.0, 0.0, 0.0, 0.0, 0.0, 1.0, 0.0, 1.0, 0.0, 0.0, 0.0, 0.0, 1.0, 1.0, 1.0, 1.0, 0.0, 1.0, 0.0, 1.0, 0.0, 0.0, 0.0, 0.0, 1.0, 0.0, 1.0, 0.0, 1.0, 1.0, 1.0, 1.0, 0.0, 1.0, 0.0, 1.0, 1.0, 1.0, 1.0, 1.0, 0.0, 1.0, 0.0, 1.0, 0.0, 0.0, 0.0, 0.0, 1.0, 0.0, 1.0, 0.0, 1.0, 0.0, 1.0, 0.0, 1.0, 1.0, 1.0, 1.0, 0.0, 0.0, 0.0, 1.0, 1.0, 1.0, 1.0, 0.0, 0.0, 0.0, 0.0, 0.0, 1.0, 0.0, 1.0, 0.0, 1.0, 0.0, 1.0, 0.0, 1.0, 1.0, 1.0, 1.0, 0.0, 1.0, 0.0, 1.0, 0.0, 0.0, 0.0, 0.0, 0.0, 1.0, 0.0, 1.0, 0.0, 0.0, 0.0, 0.0, 0.0, 1.0, 0.0, 1.0, 0.0, 0.0, 0.0, 0.0, 0.0, 1.0, 0.0, 1.0, 0.0, 0.0, 0.0, 0.0, 0.0, 1.0, 0.0, 1.0, 0.0, 0.0, 0.0, 0.0, 0.0, 1.0, 0.0, 1.0, 0.0, 0.0, 0.0, 0.0, 0.0, 1.0, 0.0, 1.0, 0.0, 1.0, 0.0, 1.0, 0.0, 1.0, 0.0, 1.0, 0.0, 1.0, 0.0, 1.0, 0.0, 1.0, 0.0, 1.0, 0.0, 1.0, 0.0, 1.0, 0.0, 1.0, 0.0, 1.0, 0.0, 1.0, 0.0, 1.0, 0.0, 1.0, 0.0, 1.0, 0.0, 1.0, 0.0, 1.0, 0.0, 1.0, 0.0, 1.0, 0.0, 1.0, 0.0, 1.0, 0.0, 0.0, 0.0, 0.0, 0.0, 0.0, 0.0, 0.0, 0.0, 0.0, 0.0, 0.0, 0.0, 0.0, 0.0, 0.0, 0.0, 0.0, 0.0, 0.0, 0.0, 0.0, 0.0, 0.0, 0.0, 0.0, 0.0, 0.0, 0.0, 0.0, 0.0, 0.0, 0.0, 0.0, 0.0, 0.0, 0.0, 0.0, 0.0, 0.0, 0.0, 0.0, 0.0, 0.0, 0.0, 0.0, 0.0, 0.0, 0.0, 0.0, 0.0, 0.0, 0.0, 0.0, 0.0, 0.0, 0.0, 0.0, 0.0, 0.0, 0.0, 0.0, 0.0, 0.0, 0.0, 0.0, 0.0, 0.0, 0.0, 0.0, 0.0, 0.0, 0.0, 0.0, 0.0, 0.0, 0.0, 0.0, 0.0, 0.0, 0.0, 0.0, 0.0, 0.0, 0.0, 0.0, 0.0, 0.0, 0.0, 0.0, 0.0, 0.0, 0.0, 0.0, 0.0, 0.0, 0.0, 0.0, 0.0, 0.0, 0.0, 0.0, 0.0, 0.0, 0.0, 0.0, 0.0, 0.0, 0.0, 0.0, 0.0, 0.0, 0.0, 0.0, 0.0, 0.0, 0.0, 0.0, 0.0, 0.0, 0.0, 0.0, 0.0, 0.0, 0.0, 0.0, 0.0, 0.0, 0.0, 0.0, 0.0, 0.0, 0.0, 0.0, 0.0, 0.0, 0.0, 0.0, 0.0, 0.0, 0.0, 0.0, 0.0, 0.0, 0.0, 0.0, 0.0, 0.0, 0.0, 0.0, 0.0, 0.0, 0.0, 0.0, 0.0, 0.0, 0.0, 0.0, 0.0, 0.0, 0.0, 0.0, 0.0, 0.0, 1.0, 0.0, 1.0, 0.0, 0.0, 0.0, 0.0, 0.0, 1.0, 0.0, 1.0, 0.0, 0.0, 0.0, 0.0, 0.0, 0.0, 0.0, 0.0, 0.0, 0.0, 0.0, 0.0, 0.0, 0.0, 0.0, 0.0, 0.0, 0.0, 0.0, 0.0, 0.0, 0.0, 0.0, 0.0, 0.0, 0.0, 0.0, 0.0, 0.0, 0.0, 0.0, 0.0, 0.0, 0.0, 0.0, 0.0, 0.0, 0.0, 0.0, 0.0, 0.0, 0.0, 0.0, 0.0, 0.0, 0.0, 0.0, 0.0, 0.0, 0.0, 0.0, 0.0, 0.0, 0.0, 0.0, 0.0, 0.0, 0.0, 0.0, 0.0, 0.0, 0.0, 0.0, 0.0, 0.0, 0.0, 0.0, 0.0, 0.0, 0.0, 0.0, 0.0, 0.0, 0.0, 0.0, 0.0, 0.0, 0.0, 0.0, 0.0, 0.0, 0.0, 0.0, 0.0, 0.0, 0.0, 0.0, 0.0, 0.0, 0.0, 0.0, 0.0, 0.0, 0.0, 0.0, 0.0, 0.0, 0.0, 0.0, 0.0, 0.0, 0.0, 0.0, 0.0, 0.0, 0.0, 0.0, 0.0, 0.0, 0.0, 0.0, 0.0, 0.0, 0.0, 0.0, 0.0, 0.0, 0.0, 0.0, 0.0, 0.0, 0.0, 0.0, 0.0, 0.0, 0.0, 0.0, 0.0, 0.0, 0.0, 0.0, 0.0, 0.0, 0.0, 0.0, 0.0, 0.0, 0.0, 1.0, 0.0, 1.0, 0.0, 1.0, 0.0, 1.0, 0.0, 1.0, 0.0, 1.0, 0.0, 1.0, 0.0, 0.0, 0.0, 0.0, 0.0, 0.0, 0.0, 0.0, 0.0, 0.0, 0.0, 0.0, 0.0, 0.0, 0.0, 0.0, 0.0, 0.0, 0.0, 0.0, 0.0, 0.0, 0.0, 0.0, 0.0, 0.0, 0.0, 0.0, 0.0, 0.0, 0.0, 0.0, 0.0, 0.0, 0.0, 0.0, 0.0, 0.0, 0.0, 0.0, 0.0, 0.0, 0.0, 0.0, 0.0, 0.0])
me_plane_001.use_remesh_fix_poles = True
me_plane_001.use_remesh_preserve_attributes = False
me_plane_001.update()

# ---- objects
ob_light = bpy.data.objects.new('Light', light_light)
ob_camera = bpy.data.objects.new('Camera', cam_camera)
ob_empty = bpy.data.objects.new('Empty', None)
ob_walls = bpy.data.objects.new('Walls', me_plane)
ob_floor = bpy.data.objects.new('Floor', me_plane_001)

# ---- transforms, parenting, visibility, modifiers, constraints
ob_light.location = (4.076, 1.005, 5.904)
ob_light.rotation_euler = (0.6503, 0.05522, 1.866)
ob_light.lock_rotations_4d = False
ob_light.empty_display_type = 'ARROWS'
ob_light.color = (0.0, 0.0, 0.0, 0.0)
ob_light.lineart.crease_threshold = 0.0
ob_camera.location = (7.359, -6.926, 4.958)
ob_camera.rotation_euler = (1.109, 0.0, 0.8149)
ob_camera.lock_rotations_4d = False
ob_camera.empty_display_type = 'ARROWS'
ob_camera.color = (0.0, 0.0, 0.0, 0.0)
ob_camera.display_type = 'WIRE'
ob_camera.lineart.crease_threshold = 0.0
ob_empty.location = (0.0, 0.0, 0.0)
ob_empty.scale = (5.0, 5.0, 5.0)
ob_empty.empty_display_type = 'IMAGE'
ob_empty.empty_display_size = 5.0
ob_walls.location = (0.0, 0.0, 0.0)
ob_walls.scale = (2.362, 2.212, 1.167)
ob_floor.location = (0.0, 0.0, 0.0)
ob_floor.scale = (2.362, 2.212, 1.0)

# ---- collection membership
col_collection.objects.link(ob_light)
col_collection.objects.link(ob_camera)
col_collection.objects.link(ob_empty)
col_collection.objects.link(ob_walls)
col_collection.objects.link(ob_floor)

# ---- scene / render settings (as saved in the file)
scene.camera = ob_camera
scene.frame_start = 1; scene.frame_end = 250; scene.frame_set(1)
scene.render.engine = 'BLENDER_EEVEE_NEXT'
scene.cycles.use_denoising = False
scene.cycles.samples = 128
scene.cycles.sampling_pattern = 'TABULATED_SOBOL'
scene.cycles.use_adaptive_sampling = False
scene.cycles.use_light_tree = False
scene.view_settings.view_transform = 'Filmic'
bpy.context.view_layer.update()
